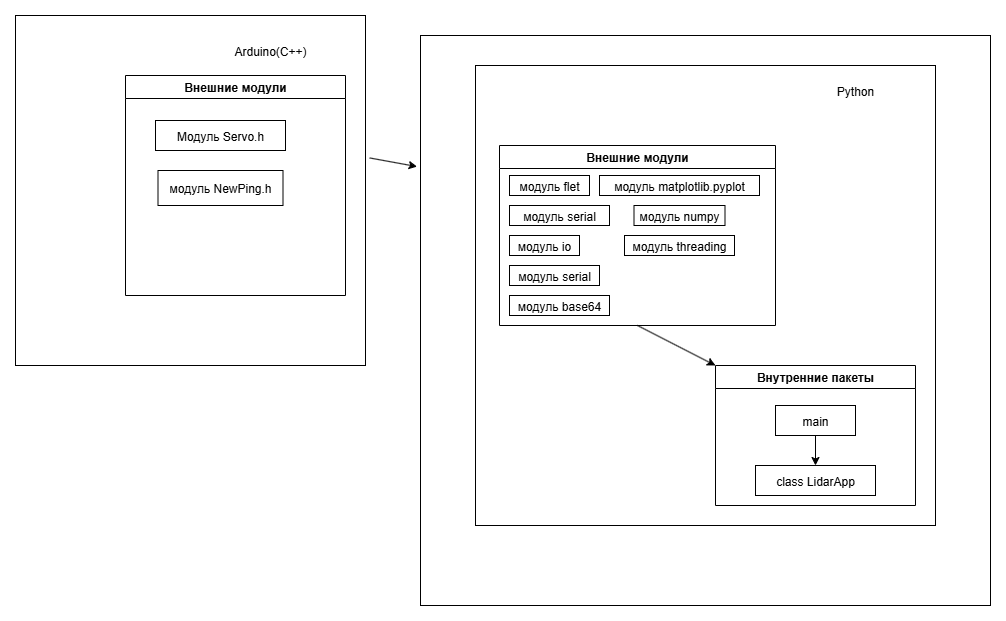

The diagram above was exported from draw.io. Its source (the exported page's mxGraphModel, read from the mxfile embedded in the PNG):
<mxGraphModel dx="2053" dy="682" grid="1" gridSize="10" guides="1" tooltips="1" connect="1" arrows="1" fold="1" page="1" pageScale="1" pageWidth="827" pageHeight="1169" background="#ffffff" math="0" shadow="0">
  <root>
    <mxCell id="0" />
    <mxCell id="1" parent="0" />
    <mxCell id="71tbt88gY-AH-aMkd7Nl-2" value="Внешние модули" style="swimlane;fontColor=default;labelBackgroundColor=default;" vertex="1" parent="1">
      <mxGeometry x="274" y="210" width="276" height="180" as="geometry" />
    </mxCell>
    <mxCell id="71tbt88gY-AH-aMkd7Nl-4" value="модуль flet" style="fillColor=default;strokeColor=default;fontColor=default;labelBackgroundColor=default;" vertex="1" parent="71tbt88gY-AH-aMkd7Nl-2">
      <mxGeometry x="10" y="30" width="80" height="20" as="geometry" />
    </mxCell>
    <mxCell id="71tbt88gY-AH-aMkd7Nl-5" value="модуль serial" style="fillColor=default;strokeColor=default;fontColor=default;labelBackgroundColor=default;" vertex="1" parent="71tbt88gY-AH-aMkd7Nl-2">
      <mxGeometry x="10" y="60" width="100" height="20" as="geometry" />
    </mxCell>
    <mxCell id="71tbt88gY-AH-aMkd7Nl-7" value="модуль io" style="fillColor=default;strokeColor=default;fontColor=default;labelBackgroundColor=default;" vertex="1" parent="71tbt88gY-AH-aMkd7Nl-2">
      <mxGeometry x="10" y="90" width="70" height="20" as="geometry" />
    </mxCell>
    <mxCell id="71tbt88gY-AH-aMkd7Nl-9" value="модуль serial" style="fillColor=default;strokeColor=default;fontColor=default;labelBackgroundColor=default;" vertex="1" parent="71tbt88gY-AH-aMkd7Nl-2">
      <mxGeometry x="10" y="120" width="90" height="20" as="geometry" />
    </mxCell>
    <mxCell id="71tbt88gY-AH-aMkd7Nl-10" value="модуль base64" style="fillColor=default;strokeColor=default;fontColor=default;labelBackgroundColor=default;" vertex="1" parent="71tbt88gY-AH-aMkd7Nl-2">
      <mxGeometry x="10" y="150" width="100" height="20" as="geometry" />
    </mxCell>
    <mxCell id="71tbt88gY-AH-aMkd7Nl-11" value="модуль matplotlib.pyplot" style="fillColor=default;strokeColor=default;fontColor=default;labelBackgroundColor=default;" vertex="1" parent="71tbt88gY-AH-aMkd7Nl-2">
      <mxGeometry x="100" y="30" width="160" height="20" as="geometry" />
    </mxCell>
    <mxCell id="71tbt88gY-AH-aMkd7Nl-21" value="модуль numpy" style="rounded=0;labelBackgroundColor=default;" vertex="1" parent="71tbt88gY-AH-aMkd7Nl-2">
      <mxGeometry x="134.5" y="60" width="91" height="20" as="geometry" />
    </mxCell>
    <mxCell id="71tbt88gY-AH-aMkd7Nl-23" value="модуль threading" style="rounded=0;fontColor=default;labelBackgroundColor=default;" vertex="1" parent="71tbt88gY-AH-aMkd7Nl-2">
      <mxGeometry x="125" y="90" width="110" height="20" as="geometry" />
    </mxCell>
    <mxCell id="71tbt88gY-AH-aMkd7Nl-27" value="Python" style="text;align=center;verticalAlign=middle;rounded=0;labelBackgroundColor=default;" vertex="1" parent="1">
      <mxGeometry x="570" y="130" width="120" height="50" as="geometry" />
    </mxCell>
    <mxCell id="71tbt88gY-AH-aMkd7Nl-26" value="" style="aspect=fixed;labelBackgroundColor=default;fillColor=none;" vertex="1" parent="1">
      <mxGeometry x="250" y="130" width="460" height="460" as="geometry" />
    </mxCell>
    <mxCell id="71tbt88gY-AH-aMkd7Nl-30" value="" style="endArrow=classic;rounded=0;exitX=0.5;exitY=1;exitDx=0;exitDy=0;entryX=0;entryY=0;entryDx=0;entryDy=0;labelBackgroundColor=default;" edge="1" parent="1" source="71tbt88gY-AH-aMkd7Nl-2">
      <mxGeometry width="50" height="50" relative="1" as="geometry">
        <mxPoint x="290" y="380" as="sourcePoint" />
        <mxPoint x="490" y="430" as="targetPoint" />
      </mxGeometry>
    </mxCell>
    <mxCell id="71tbt88gY-AH-aMkd7Nl-35" value="Внутренние пакеты" style="swimlane;labelBackgroundColor=default;" vertex="1" parent="1">
      <mxGeometry x="490" y="430" width="200" height="140" as="geometry" />
    </mxCell>
    <mxCell id="71tbt88gY-AH-aMkd7Nl-36" value="main" style="rounded=0;labelBackgroundColor=default;" vertex="1" parent="71tbt88gY-AH-aMkd7Nl-35">
      <mxGeometry x="60" y="40" width="80" height="30" as="geometry" />
    </mxCell>
    <mxCell id="71tbt88gY-AH-aMkd7Nl-37" value="class LidarApp" style="rounded=0;labelBackgroundColor=default;" vertex="1" parent="71tbt88gY-AH-aMkd7Nl-35">
      <mxGeometry x="40" y="100" width="120" height="30" as="geometry" />
    </mxCell>
    <mxCell id="71tbt88gY-AH-aMkd7Nl-38" value="" style="endArrow=classic;rounded=0;labelBackgroundColor=default;" edge="1" parent="71tbt88gY-AH-aMkd7Nl-35" source="71tbt88gY-AH-aMkd7Nl-36">
      <mxGeometry width="50" height="50" relative="1" as="geometry">
        <mxPoint x="-390" y="-300" as="sourcePoint" />
        <mxPoint x="100" y="100" as="targetPoint" />
      </mxGeometry>
    </mxCell>
    <mxCell id="71tbt88gY-AH-aMkd7Nl-42" value="Arduino(C++)" style="text;align=center;verticalAlign=middle;rounded=0;labelBackgroundColor=default;" vertex="1" parent="1">
      <mxGeometry x="-20" y="100" width="130" height="30" as="geometry" />
    </mxCell>
    <mxCell id="71tbt88gY-AH-aMkd7Nl-44" value="Внешние модули" style="swimlane;labelBackgroundColor=default;" vertex="1" parent="1">
      <mxGeometry x="-100" y="140" width="220" height="220" as="geometry" />
    </mxCell>
    <mxCell id="71tbt88gY-AH-aMkd7Nl-41" value="Модуль Servo.h" style="text;align=center;verticalAlign=middle;rounded=0;strokeColor=default;labelBackgroundColor=default;" vertex="1" parent="71tbt88gY-AH-aMkd7Nl-44">
      <mxGeometry x="30" y="45" width="130" height="30" as="geometry" />
    </mxCell>
    <mxCell id="71tbt88gY-AH-aMkd7Nl-45" value="модуль NewPing.h" style="rounded=0;fillColor=none;labelBackgroundColor=default;" vertex="1" parent="71tbt88gY-AH-aMkd7Nl-44">
      <mxGeometry x="32.5" y="95" width="125" height="35" as="geometry" />
    </mxCell>
    <mxCell id="71tbt88gY-AH-aMkd7Nl-46" value="" style="aspect=fixed;labelBackgroundColor=default;fillColor=none;" vertex="1" parent="1">
      <mxGeometry x="195" y="100" width="570" height="570" as="geometry" />
    </mxCell>
    <mxCell id="71tbt88gY-AH-aMkd7Nl-47" value="" style="endArrow=classic;rounded=0;exitX=1.012;exitY=0.407;exitDx=0;exitDy=0;exitPerimeter=0;entryX=-0.006;entryY=0.23;entryDx=0;entryDy=0;entryPerimeter=0;labelBackgroundColor=default;" edge="1" parent="1" source="71tbt88gY-AH-aMkd7Nl-40" target="71tbt88gY-AH-aMkd7Nl-46">
      <mxGeometry width="50" height="50" relative="1" as="geometry">
        <mxPoint x="260" y="350" as="sourcePoint" />
        <mxPoint x="310" y="300" as="targetPoint" />
      </mxGeometry>
    </mxCell>
    <mxCell id="71tbt88gY-AH-aMkd7Nl-40" value="" style="aspect=fixed;fillColor=none;labelBackgroundColor=default;" vertex="1" parent="1">
      <mxGeometry x="-210" y="80" width="350" height="350" as="geometry" />
    </mxCell>
  </root>
</mxGraphModel>